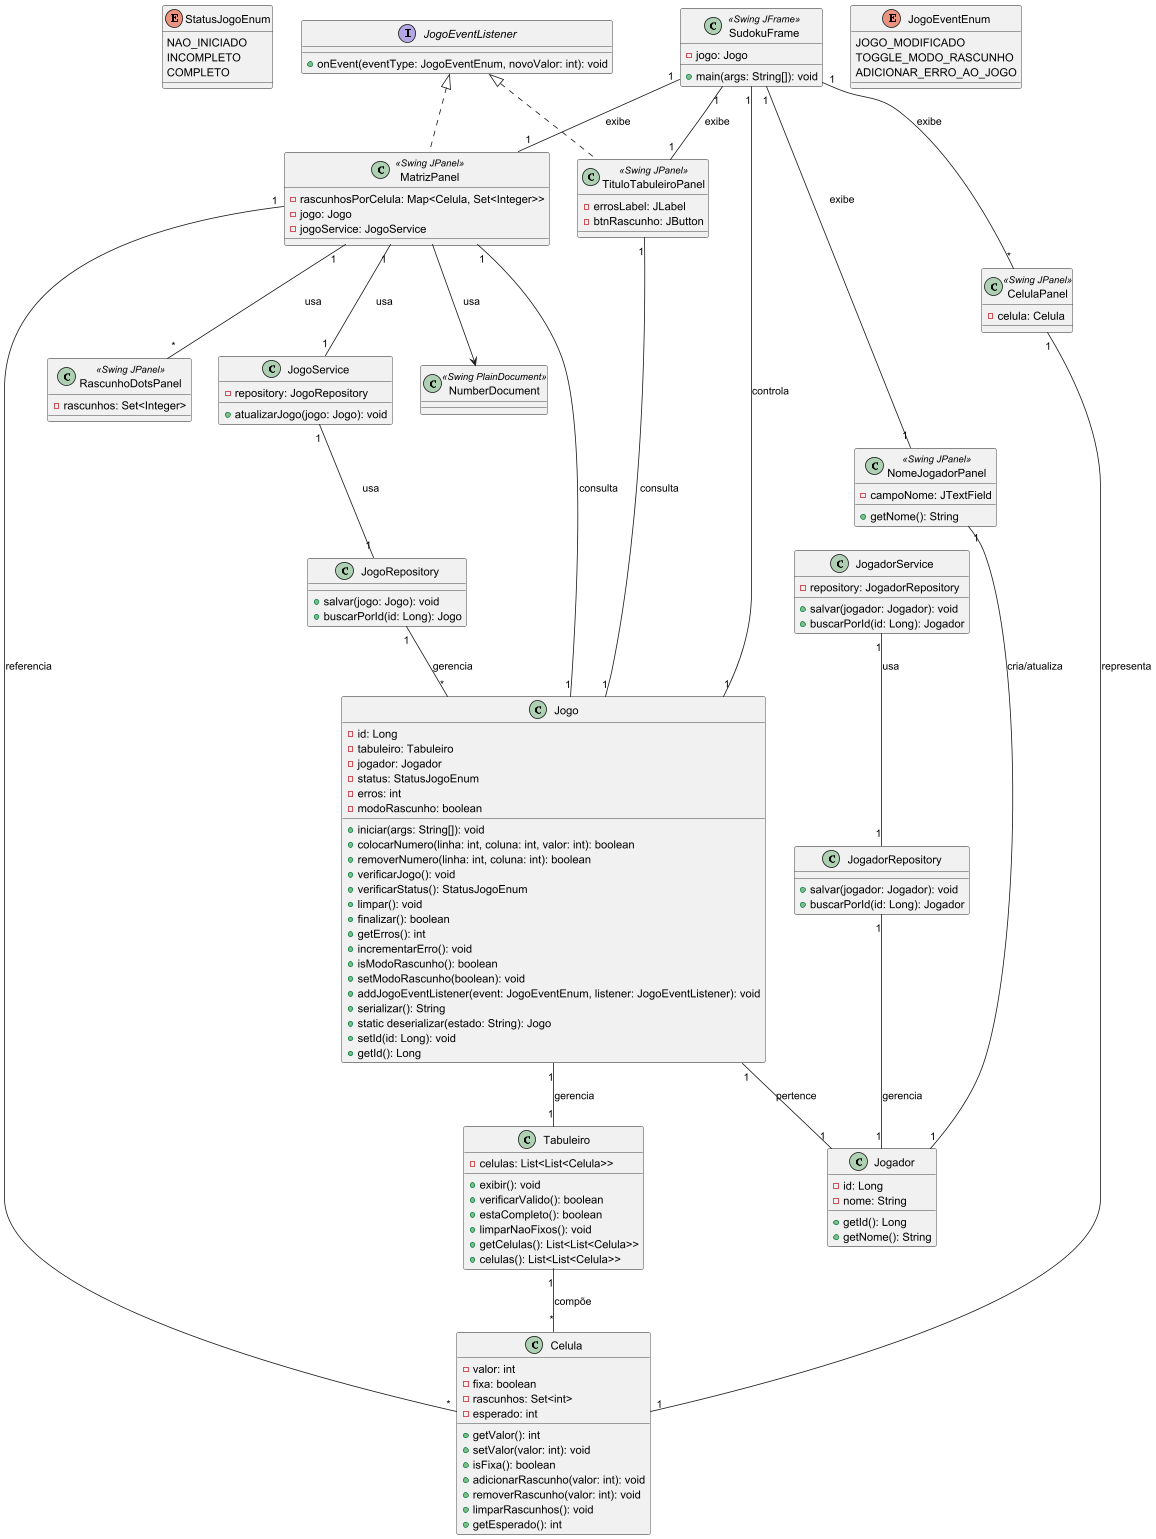

The diagram above was rendered by PlantUML. Its source (embedded in the PNG):
@startuml
enum StatusJogoEnum {
    NAO_INICIADO
    INCOMPLETO
    COMPLETO
}

class Jogo {
    - id: Long
    - tabuleiro: Tabuleiro
    - jogador: Jogador
    - status: StatusJogoEnum
    - erros: int
    - modoRascunho: boolean
    + iniciar(args: String[]): void
    + colocarNumero(linha: int, coluna: int, valor: int): boolean
    + removerNumero(linha: int, coluna: int): boolean
    + verificarJogo(): void
    + verificarStatus(): StatusJogoEnum
    + limpar(): void
    + finalizar(): boolean
    + getErros(): int
    + incrementarErro(): void
    + isModoRascunho(): boolean
    + setModoRascunho(boolean): void
    + addJogoEventListener(event: JogoEventEnum, listener: JogoEventListener): void
    + serializar(): String
    + static deserializar(estado: String): Jogo
    + setId(id: Long): void
    + getId(): Long
}

class Tabuleiro {
    - celulas: List<List<Celula>>
    + exibir(): void
    + verificarValido(): boolean
    + estaCompleto(): boolean
    + limparNaoFixos(): void
    + getCelulas(): List<List<Celula>>
    + celulas(): List<List<Celula>>
}

class Celula {
    - valor: int
    - fixa: boolean
    - rascunhos: Set<int>
    - esperado: int
    + getValor(): int
    + setValor(valor: int): void
    + isFixa(): boolean
    + adicionarRascunho(valor: int): void
    + removerRascunho(valor: int): void
    + limparRascunhos(): void
    + getEsperado(): int
}

class Jogador {
    - id: Long
    - nome: String
    + getId(): Long
    + getNome(): String
}

class SudokuFrame <<Swing JFrame>> {
    - jogo: Jogo
    + main(args: String[]): void
}

class CelulaPanel <<Swing JPanel>> {
    - celula: Celula
}

class NomeJogadorPanel <<Swing JPanel>> {
    - campoNome: JTextField
    + getNome(): String
}

class MatrizPanel <<Swing JPanel>> {
    - rascunhosPorCelula: Map<Celula, Set<Integer>>
    - jogo: Jogo
    - jogoService: JogoService
}

class TituloTabuleiroPanel <<Swing JPanel>> {
    - errosLabel: JLabel
    - btnRascunho: JButton
}

class RascunhoDotsPanel <<Swing JPanel>> {
    - rascunhos: Set<Integer>
}

class NumberDocument <<Swing PlainDocument>> {
}

class JogoService {
    - repository: JogoRepository
    + atualizarJogo(jogo: Jogo): void
}

class JogoRepository {
    + salvar(jogo: Jogo): void
    + buscarPorId(id: Long): Jogo
}

class JogadorService {
    - repository: JogadorRepository
    + salvar(jogador: Jogador): void
    + buscarPorId(id: Long): Jogador
}

class JogadorRepository {
    + salvar(jogador: Jogador): void
    + buscarPorId(id: Long): Jogador
}

interface JogoEventListener {
    + onEvent(eventType: JogoEventEnum, novoValor: int): void
}

enum JogoEventEnum {
    JOGO_MODIFICADO
    TOGGLE_MODO_RASCUNHO
    ADICIONAR_ERRO_AO_JOGO
}

Jogo "1" -- "1" Tabuleiro : gerencia
Jogo "1" -- "1" Jogador : pertence
Tabuleiro "1" -- "*" Celula : compõe
SudokuFrame "1" -- "1" Jogo : controla
SudokuFrame "1" -- "*" CelulaPanel : exibe
CelulaPanel "1" -- "1" Celula : representa
SudokuFrame "1" -- "1" NomeJogadorPanel : exibe
NomeJogadorPanel "1" -- "1" Jogador : cria/atualiza
SudokuFrame "1" -- "1" MatrizPanel : exibe
SudokuFrame "1" -- "1" TituloTabuleiroPanel : exibe
MatrizPanel "1" -- "*" RascunhoDotsPanel : usa
MatrizPanel "1" -- "1" Jogo : consulta
MatrizPanel "1" -- "1" JogoService : usa
TituloTabuleiroPanel "1" -- "1" Jogo : consulta
MatrizPanel "1" -- "*" Celula : referencia
MatrizPanel  -->  NumberDocument : usa
JogoService "1" -- "1" JogoRepository : usa
JogoRepository "1" -- "*" Jogo : gerencia
JogadorService "1" -- "1" JogadorRepository : usa
JogadorRepository "1" -- "1" Jogador : gerencia
JogoEventListener <|.. MatrizPanel
JogoEventListener <|.. TituloTabuleiroPanel
@enduml